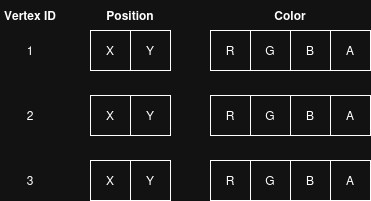

The diagram above was exported from draw.io. Its source (the exported page's mxGraphModel, read from the mxfile embedded in the PNG):
<mxGraphModel dx="1426" dy="885" grid="1" gridSize="10" guides="1" tooltips="1" connect="1" arrows="1" fold="1" page="1" pageScale="1" pageWidth="850" pageHeight="1100" math="0" shadow="0">
  <root>
    <mxCell id="0" />
    <mxCell id="1" parent="0" />
    <mxCell id="BFpdxIFxKHMSEjNVZG2N-15" parent="1" style="rounded=0;whiteSpace=wrap;html=1;" value="X" vertex="1">
      <mxGeometry height="40" width="40" x="200" y="400" as="geometry" />
    </mxCell>
    <mxCell id="BFpdxIFxKHMSEjNVZG2N-16" parent="1" style="rounded=0;whiteSpace=wrap;html=1;" value="Y" vertex="1">
      <mxGeometry height="40" width="40" x="240" y="400" as="geometry" />
    </mxCell>
    <mxCell id="BFpdxIFxKHMSEjNVZG2N-18" parent="1" style="rounded=0;whiteSpace=wrap;html=1;" value="R" vertex="1">
      <mxGeometry height="40" width="40" x="320" y="400" as="geometry" />
    </mxCell>
    <mxCell id="BFpdxIFxKHMSEjNVZG2N-19" parent="1" style="rounded=0;whiteSpace=wrap;html=1;" value="G" vertex="1">
      <mxGeometry height="40" width="40" x="360" y="400" as="geometry" />
    </mxCell>
    <mxCell id="BFpdxIFxKHMSEjNVZG2N-21" parent="1" style="rounded=0;whiteSpace=wrap;html=1;" value="B" vertex="1">
      <mxGeometry height="40" width="40" x="400" y="400" as="geometry" />
    </mxCell>
    <mxCell id="BFpdxIFxKHMSEjNVZG2N-22" parent="1" style="rounded=0;whiteSpace=wrap;html=1;" value="A" vertex="1">
      <mxGeometry height="40" width="40" x="440" y="400" as="geometry" />
    </mxCell>
    <mxCell id="BFpdxIFxKHMSEjNVZG2N-23" parent="1" style="text;html=1;whiteSpace=wrap;strokeColor=none;fillColor=none;align=center;verticalAlign=middle;rounded=0;" value="&lt;b&gt;Position&lt;/b&gt;" vertex="1">
      <mxGeometry height="30" width="60" x="210" y="370" as="geometry" />
    </mxCell>
    <mxCell id="BFpdxIFxKHMSEjNVZG2N-24" parent="1" style="text;html=1;whiteSpace=wrap;strokeColor=none;fillColor=none;align=center;verticalAlign=middle;rounded=0;" value="&lt;b&gt;Color&lt;/b&gt;" vertex="1">
      <mxGeometry height="30" width="60" x="370" y="370" as="geometry" />
    </mxCell>
    <mxCell id="BFpdxIFxKHMSEjNVZG2N-25" parent="1" style="text;html=1;whiteSpace=wrap;strokeColor=none;fillColor=none;align=center;verticalAlign=middle;rounded=0;" value="&lt;b&gt;Vertex ID&lt;/b&gt;" vertex="1">
      <mxGeometry height="30" width="60" x="110" y="370" as="geometry" />
    </mxCell>
    <mxCell id="BFpdxIFxKHMSEjNVZG2N-26" parent="1" style="text;html=1;whiteSpace=wrap;strokeColor=none;fillColor=none;align=center;verticalAlign=middle;rounded=0;" value="1" vertex="1">
      <mxGeometry height="30" width="60" x="110" y="405" as="geometry" />
    </mxCell>
    <mxCell id="BFpdxIFxKHMSEjNVZG2N-27" parent="1" style="text;html=1;whiteSpace=wrap;strokeColor=none;fillColor=none;align=center;verticalAlign=middle;rounded=0;" value="2" vertex="1">
      <mxGeometry height="30" width="60" x="110" y="470" as="geometry" />
    </mxCell>
    <mxCell id="BFpdxIFxKHMSEjNVZG2N-28" parent="1" style="text;html=1;whiteSpace=wrap;strokeColor=none;fillColor=none;align=center;verticalAlign=middle;rounded=0;" value="3" vertex="1">
      <mxGeometry height="30" width="60" x="110" y="535" as="geometry" />
    </mxCell>
    <mxCell id="BFpdxIFxKHMSEjNVZG2N-33" parent="1" style="rounded=0;whiteSpace=wrap;html=1;" value="X" vertex="1">
      <mxGeometry height="40" width="40" x="200" y="465" as="geometry" />
    </mxCell>
    <mxCell id="BFpdxIFxKHMSEjNVZG2N-34" parent="1" style="rounded=0;whiteSpace=wrap;html=1;" value="Y" vertex="1">
      <mxGeometry height="40" width="40" x="240" y="465" as="geometry" />
    </mxCell>
    <mxCell id="BFpdxIFxKHMSEjNVZG2N-35" parent="1" style="rounded=0;whiteSpace=wrap;html=1;" value="R" vertex="1">
      <mxGeometry height="40" width="40" x="320" y="465" as="geometry" />
    </mxCell>
    <mxCell id="BFpdxIFxKHMSEjNVZG2N-36" parent="1" style="rounded=0;whiteSpace=wrap;html=1;" value="G" vertex="1">
      <mxGeometry height="40" width="40" x="360" y="465" as="geometry" />
    </mxCell>
    <mxCell id="BFpdxIFxKHMSEjNVZG2N-37" parent="1" style="rounded=0;whiteSpace=wrap;html=1;" value="B" vertex="1">
      <mxGeometry height="40" width="40" x="400" y="465" as="geometry" />
    </mxCell>
    <mxCell id="BFpdxIFxKHMSEjNVZG2N-38" parent="1" style="rounded=0;whiteSpace=wrap;html=1;" value="A" vertex="1">
      <mxGeometry height="40" width="40" x="440" y="465" as="geometry" />
    </mxCell>
    <mxCell id="BFpdxIFxKHMSEjNVZG2N-45" parent="1" style="rounded=0;whiteSpace=wrap;html=1;" value="X" vertex="1">
      <mxGeometry height="40" width="40" x="200" y="530" as="geometry" />
    </mxCell>
    <mxCell id="BFpdxIFxKHMSEjNVZG2N-46" parent="1" style="rounded=0;whiteSpace=wrap;html=1;" value="Y" vertex="1">
      <mxGeometry height="40" width="40" x="240" y="530" as="geometry" />
    </mxCell>
    <mxCell id="BFpdxIFxKHMSEjNVZG2N-47" parent="1" style="rounded=0;whiteSpace=wrap;html=1;" value="R" vertex="1">
      <mxGeometry height="40" width="40" x="320" y="530" as="geometry" />
    </mxCell>
    <mxCell id="BFpdxIFxKHMSEjNVZG2N-48" parent="1" style="rounded=0;whiteSpace=wrap;html=1;" value="G" vertex="1">
      <mxGeometry height="40" width="40" x="360" y="530" as="geometry" />
    </mxCell>
    <mxCell id="BFpdxIFxKHMSEjNVZG2N-49" parent="1" style="rounded=0;whiteSpace=wrap;html=1;" value="B" vertex="1">
      <mxGeometry height="40" width="40" x="400" y="530" as="geometry" />
    </mxCell>
    <mxCell id="BFpdxIFxKHMSEjNVZG2N-50" parent="1" style="rounded=0;whiteSpace=wrap;html=1;" value="A" vertex="1">
      <mxGeometry height="40" width="40" x="440" y="530" as="geometry" />
    </mxCell>
  </root>
</mxGraphModel>